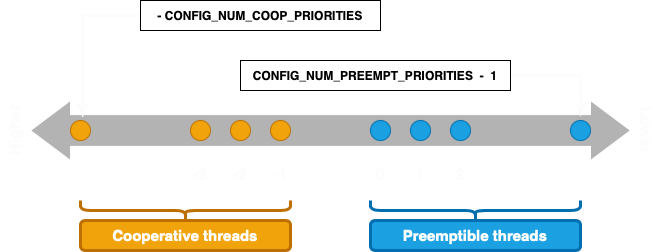

The diagram above was exported from draw.io. Its source (the exported page's mxGraphModel, read from the mxfile embedded in the PNG):
<mxGraphModel dx="1434" dy="827" grid="1" gridSize="10" guides="1" tooltips="1" connect="1" arrows="1" fold="1" page="1" pageScale="1" pageWidth="827" pageHeight="1169" background="#242424" math="0" shadow="0">
  <root>
    <mxCell id="0" />
    <mxCell id="1" parent="0" />
    <mxCell id="h1fESONQn2Pzv0U9dgNE-2" value="" style="html=1;shadow=0;dashed=0;align=center;verticalAlign=middle;shape=mxgraph.arrows2.twoWayArrow;dy=0.47;dx=40;fillColor=#B3B3B3;strokeColor=#FFFFFF;fontColor=#333333;" vertex="1" parent="1">
      <mxGeometry x="140" y="400" width="600" height="60" as="geometry" />
    </mxCell>
    <mxCell id="h1fESONQn2Pzv0U9dgNE-3" value="" style="ellipse;whiteSpace=wrap;html=1;aspect=fixed;fillColor=#f0a30a;strokeColor=#BD7000;fontColor=#000000;" vertex="1" parent="1">
      <mxGeometry x="380" y="420" width="20" height="20" as="geometry" />
    </mxCell>
    <mxCell id="h1fESONQn2Pzv0U9dgNE-4" value="" style="ellipse;whiteSpace=wrap;html=1;aspect=fixed;fillColor=#f0a30a;strokeColor=#BD7000;fontColor=#000000;" vertex="1" parent="1">
      <mxGeometry x="340" y="420" width="20" height="20" as="geometry" />
    </mxCell>
    <mxCell id="h1fESONQn2Pzv0U9dgNE-5" value="" style="ellipse;whiteSpace=wrap;html=1;aspect=fixed;fillColor=#f0a30a;strokeColor=#BD7000;fontColor=#000000;" vertex="1" parent="1">
      <mxGeometry x="300" y="420" width="20" height="20" as="geometry" />
    </mxCell>
    <mxCell id="h1fESONQn2Pzv0U9dgNE-6" value="" style="ellipse;whiteSpace=wrap;html=1;aspect=fixed;fillColor=#1ba1e2;strokeColor=#006EAF;fontColor=#ffffff;" vertex="1" parent="1">
      <mxGeometry x="560" y="420" width="20" height="20" as="geometry" />
    </mxCell>
    <mxCell id="h1fESONQn2Pzv0U9dgNE-7" value="" style="ellipse;whiteSpace=wrap;html=1;aspect=fixed;fillColor=#1ba1e2;strokeColor=#006EAF;fontColor=#ffffff;" vertex="1" parent="1">
      <mxGeometry x="520" y="420" width="20" height="20" as="geometry" />
    </mxCell>
    <mxCell id="h1fESONQn2Pzv0U9dgNE-8" value="" style="ellipse;whiteSpace=wrap;html=1;aspect=fixed;fillColor=#1ba1e2;strokeColor=#006EAF;fontColor=#ffffff;" vertex="1" parent="1">
      <mxGeometry x="480" y="420" width="20" height="20" as="geometry" />
    </mxCell>
    <mxCell id="h1fESONQn2Pzv0U9dgNE-9" value="" style="ellipse;whiteSpace=wrap;html=1;aspect=fixed;fillColor=#f0a30a;strokeColor=#BD7000;fontColor=#000000;" vertex="1" parent="1">
      <mxGeometry x="180" y="420" width="20" height="20" as="geometry" />
    </mxCell>
    <mxCell id="h1fESONQn2Pzv0U9dgNE-10" value="" style="ellipse;whiteSpace=wrap;html=1;aspect=fixed;fillColor=#1ba1e2;strokeColor=#006EAF;fontColor=#ffffff;" vertex="1" parent="1">
      <mxGeometry x="680" y="420" width="20" height="20" as="geometry" />
    </mxCell>
    <mxCell id="h1fESONQn2Pzv0U9dgNE-12" style="edgeStyle=orthogonalEdgeStyle;rounded=0;orthogonalLoop=1;jettySize=auto;html=1;entryX=0.087;entryY=0.283;entryDx=0;entryDy=0;entryPerimeter=0;exitX=0;exitY=0.5;exitDx=0;exitDy=0;strokeColor=#FCFCFC;strokeWidth=3;" edge="1" parent="1" source="h1fESONQn2Pzv0U9dgNE-11" target="h1fESONQn2Pzv0U9dgNE-2">
      <mxGeometry relative="1" as="geometry">
        <Array as="points">
          <mxPoint x="192" y="315" />
        </Array>
      </mxGeometry>
    </mxCell>
    <mxCell id="h1fESONQn2Pzv0U9dgNE-11" value="- CONFIG_NUM_COOP_PRIORITIES" style="rounded=0;whiteSpace=wrap;html=1;fontStyle=1" vertex="1" parent="1">
      <mxGeometry x="250" y="300" width="240" height="30" as="geometry" />
    </mxCell>
    <mxCell id="h1fESONQn2Pzv0U9dgNE-14" style="edgeStyle=orthogonalEdgeStyle;rounded=0;orthogonalLoop=1;jettySize=auto;html=1;entryX=0.917;entryY=0.267;entryDx=0;entryDy=0;entryPerimeter=0;strokeColor=#FCFCFC;strokeWidth=3;exitX=1;exitY=0.5;exitDx=0;exitDy=0;" edge="1" parent="1" source="h1fESONQn2Pzv0U9dgNE-13" target="h1fESONQn2Pzv0U9dgNE-2">
      <mxGeometry relative="1" as="geometry">
        <Array as="points">
          <mxPoint x="690" y="375" />
        </Array>
      </mxGeometry>
    </mxCell>
    <mxCell id="h1fESONQn2Pzv0U9dgNE-13" value="CONFIG_NUM_PREEMPT_PRIORITIES &amp;nbsp;- &amp;nbsp;1" style="rounded=0;whiteSpace=wrap;html=1;fontStyle=1" vertex="1" parent="1">
      <mxGeometry x="350" y="360" width="270" height="30" as="geometry" />
    </mxCell>
    <mxCell id="h1fESONQn2Pzv0U9dgNE-15" value="-1" style="text;html=1;strokeColor=none;fillColor=none;align=center;verticalAlign=middle;whiteSpace=wrap;rounded=0;fontColor=#FCFCFC;fontStyle=1;fontSize=16;" vertex="1" parent="1">
      <mxGeometry x="375" y="460" width="30" height="30" as="geometry" />
    </mxCell>
    <mxCell id="h1fESONQn2Pzv0U9dgNE-16" value="-2" style="text;html=1;strokeColor=none;fillColor=none;align=center;verticalAlign=middle;whiteSpace=wrap;rounded=0;fontColor=#FCFCFC;fontStyle=1;fontSize=16;" vertex="1" parent="1">
      <mxGeometry x="335" y="460" width="30" height="30" as="geometry" />
    </mxCell>
    <mxCell id="h1fESONQn2Pzv0U9dgNE-17" value="-3" style="text;html=1;strokeColor=none;fillColor=none;align=center;verticalAlign=middle;whiteSpace=wrap;rounded=0;fontColor=#FCFCFC;fontStyle=1;fontSize=16;" vertex="1" parent="1">
      <mxGeometry x="295" y="460" width="30" height="30" as="geometry" />
    </mxCell>
    <mxCell id="h1fESONQn2Pzv0U9dgNE-18" value="0" style="text;html=1;strokeColor=none;fillColor=none;align=center;verticalAlign=middle;whiteSpace=wrap;rounded=0;fontColor=#FCFCFC;fontStyle=1;fontSize=16;" vertex="1" parent="1">
      <mxGeometry x="475" y="460" width="30" height="30" as="geometry" />
    </mxCell>
    <mxCell id="h1fESONQn2Pzv0U9dgNE-19" value="1" style="text;html=1;strokeColor=none;fillColor=none;align=center;verticalAlign=middle;whiteSpace=wrap;rounded=0;fontColor=#FCFCFC;fontStyle=1;fontSize=16;" vertex="1" parent="1">
      <mxGeometry x="515" y="460" width="30" height="30" as="geometry" />
    </mxCell>
    <mxCell id="h1fESONQn2Pzv0U9dgNE-20" value="2" style="text;html=1;strokeColor=none;fillColor=none;align=center;verticalAlign=middle;whiteSpace=wrap;rounded=0;fontColor=#FCFCFC;fontStyle=1;fontSize=16;" vertex="1" parent="1">
      <mxGeometry x="555" y="460" width="30" height="30" as="geometry" />
    </mxCell>
    <mxCell id="h1fESONQn2Pzv0U9dgNE-21" value="" style="shape=curlyBracket;whiteSpace=wrap;html=1;rounded=1;labelPosition=left;verticalLabelPosition=middle;align=center;verticalAlign=middle;fontSize=12;fillColor=#f0a30a;strokeColor=#BD7000;strokeWidth=3;direction=north;fontColor=#000000;" vertex="1" parent="1">
      <mxGeometry x="190" y="500" width="210" height="20" as="geometry" />
    </mxCell>
    <mxCell id="h1fESONQn2Pzv0U9dgNE-22" value="" style="shape=curlyBracket;whiteSpace=wrap;html=1;rounded=1;labelPosition=left;verticalLabelPosition=middle;align=center;verticalAlign=middle;fontSize=12;fillColor=#1ba1e2;strokeColor=#006EAF;strokeWidth=3;direction=north;fontColor=#ffffff;" vertex="1" parent="1">
      <mxGeometry x="480" y="500" width="210" height="20" as="geometry" />
    </mxCell>
    <mxCell id="h1fESONQn2Pzv0U9dgNE-23" value="Cooperative threads" style="rounded=1;whiteSpace=wrap;html=1;strokeColor=#BD7000;strokeWidth=3;fontSize=15;fontColor=#FFFFFF;fillColor=#f0a30a;fontStyle=1" vertex="1" parent="1">
      <mxGeometry x="190" y="520" width="210" height="30" as="geometry" />
    </mxCell>
    <mxCell id="h1fESONQn2Pzv0U9dgNE-24" value="Preemptible threads" style="rounded=1;whiteSpace=wrap;html=1;strokeColor=#006EAF;strokeWidth=3;fontSize=15;fontColor=#ffffff;fillColor=#1ba1e2;fontStyle=1" vertex="1" parent="1">
      <mxGeometry x="480" y="520" width="210" height="30" as="geometry" />
    </mxCell>
    <mxCell id="h1fESONQn2Pzv0U9dgNE-25" value="Higher" style="text;html=1;strokeColor=none;fillColor=none;align=center;verticalAlign=middle;whiteSpace=wrap;rounded=0;fontColor=#FCFCFC;fontStyle=1;fontSize=16;direction=north;rotation=270;" vertex="1" parent="1">
      <mxGeometry x="110" y="415" width="30" height="30" as="geometry" />
    </mxCell>
    <mxCell id="h1fESONQn2Pzv0U9dgNE-26" value="Lower" style="text;html=1;strokeColor=none;fillColor=none;align=center;verticalAlign=middle;whiteSpace=wrap;rounded=0;fontColor=#FCFCFC;fontStyle=1;fontSize=16;rotation=90;" vertex="1" parent="1">
      <mxGeometry x="740" y="415" width="30" height="30" as="geometry" />
    </mxCell>
  </root>
</mxGraphModel>